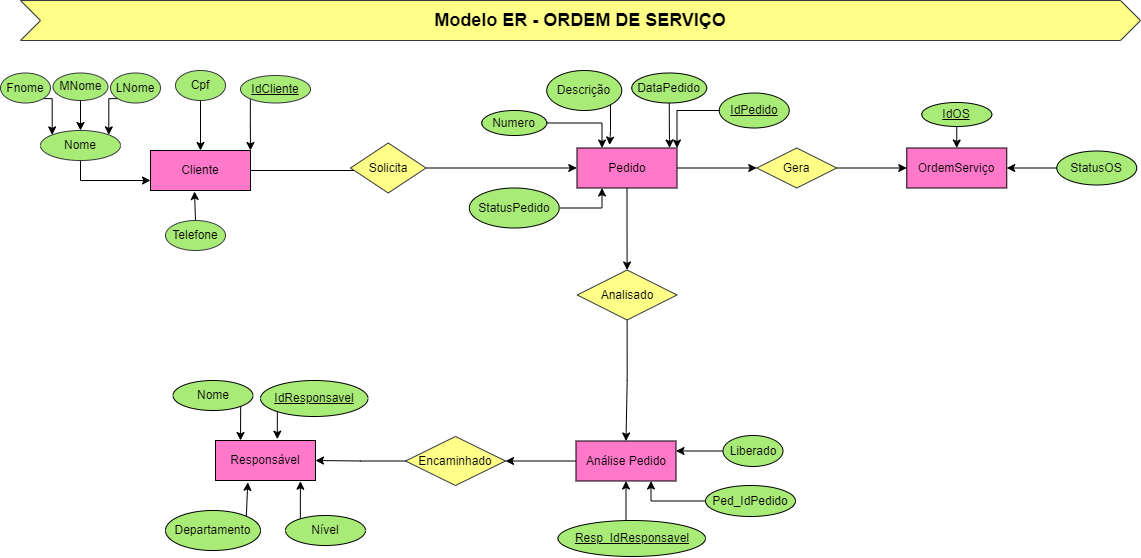

The diagram above was exported from draw.io. Its source (the exported page's mxGraphModel, read from the mxfile embedded in the PNG):
<mxGraphModel dx="1447" dy="750" grid="1" gridSize="10" guides="1" tooltips="1" connect="1" arrows="1" fold="1" page="1" pageScale="1" pageWidth="1169" pageHeight="827" math="0" shadow="0">
  <root>
    <mxCell id="0" />
    <mxCell id="1" parent="0" />
    <mxCell id="Qro3T0LNt9H2BFgdJBN8-64" style="edgeStyle=orthogonalEdgeStyle;rounded=0;orthogonalLoop=1;jettySize=auto;html=1;exitX=1;exitY=0.5;exitDx=0;exitDy=0;" edge="1" parent="1" source="Qro3T0LNt9H2BFgdJBN8-1">
      <mxGeometry relative="1" as="geometry">
        <mxPoint x="440" y="230" as="targetPoint" />
      </mxGeometry>
    </mxCell>
    <mxCell id="Qro3T0LNt9H2BFgdJBN8-1" value="Cliente" style="whiteSpace=wrap;html=1;align=center;fillColor=#FF78C9;" vertex="1" parent="1">
      <mxGeometry x="170" y="210" width="100" height="40" as="geometry" />
    </mxCell>
    <mxCell id="Qro3T0LNt9H2BFgdJBN8-2" value="Responsável" style="whiteSpace=wrap;html=1;align=center;fillColor=#FF78C9;" vertex="1" parent="1">
      <mxGeometry x="235" y="500" width="100" height="40" as="geometry" />
    </mxCell>
    <mxCell id="Qro3T0LNt9H2BFgdJBN8-74" style="edgeStyle=orthogonalEdgeStyle;rounded=0;orthogonalLoop=1;jettySize=auto;html=1;exitX=0.5;exitY=1;exitDx=0;exitDy=0;entryX=0.5;entryY=0;entryDx=0;entryDy=0;" edge="1" parent="1" source="Qro3T0LNt9H2BFgdJBN8-3" target="Qro3T0LNt9H2BFgdJBN8-28">
      <mxGeometry relative="1" as="geometry" />
    </mxCell>
    <mxCell id="Qro3T0LNt9H2BFgdJBN8-136" style="edgeStyle=orthogonalEdgeStyle;rounded=0;orthogonalLoop=1;jettySize=auto;html=1;exitX=1;exitY=0.5;exitDx=0;exitDy=0;entryX=0;entryY=0.5;entryDx=0;entryDy=0;fontSize=18;" edge="1" parent="1" source="Qro3T0LNt9H2BFgdJBN8-3" target="Qro3T0LNt9H2BFgdJBN8-36">
      <mxGeometry relative="1" as="geometry" />
    </mxCell>
    <mxCell id="Qro3T0LNt9H2BFgdJBN8-3" value="Pedido" style="whiteSpace=wrap;html=1;align=center;fillColor=#FF78C9;" vertex="1" parent="1">
      <mxGeometry x="596.5" y="207.5" width="100" height="40" as="geometry" />
    </mxCell>
    <mxCell id="Qro3T0LNt9H2BFgdJBN8-4" value="OrdemServiço" style="whiteSpace=wrap;html=1;align=center;fillColor=#FF78C9;flipV=1;direction=east;" vertex="1" parent="1">
      <mxGeometry x="926.25" y="207.5" width="100" height="40" as="geometry" />
    </mxCell>
    <mxCell id="Qro3T0LNt9H2BFgdJBN8-50" style="edgeStyle=orthogonalEdgeStyle;rounded=0;orthogonalLoop=1;jettySize=auto;html=1;exitX=0.5;exitY=1;exitDx=0;exitDy=0;entryX=0;entryY=0.75;entryDx=0;entryDy=0;" edge="1" parent="1" source="Qro3T0LNt9H2BFgdJBN8-5" target="Qro3T0LNt9H2BFgdJBN8-1">
      <mxGeometry relative="1" as="geometry" />
    </mxCell>
    <mxCell id="Qro3T0LNt9H2BFgdJBN8-5" value="Nome" style="ellipse;whiteSpace=wrap;html=1;align=center;fillColor=#A8EB76;strokeColor=#36393d;" vertex="1" parent="1">
      <mxGeometry x="60" y="190" width="80" height="30" as="geometry" />
    </mxCell>
    <mxCell id="Qro3T0LNt9H2BFgdJBN8-48" style="edgeStyle=orthogonalEdgeStyle;rounded=0;orthogonalLoop=1;jettySize=auto;html=1;exitX=1;exitY=1;exitDx=0;exitDy=0;entryX=0;entryY=0;entryDx=0;entryDy=0;" edge="1" parent="1" source="Qro3T0LNt9H2BFgdJBN8-6" target="Qro3T0LNt9H2BFgdJBN8-5">
      <mxGeometry relative="1" as="geometry" />
    </mxCell>
    <mxCell id="Qro3T0LNt9H2BFgdJBN8-6" value="Fnome" style="ellipse;whiteSpace=wrap;html=1;align=center;fillColor=#A8EB76;strokeColor=#36393d;" vertex="1" parent="1">
      <mxGeometry x="20" y="132.5" width="50" height="30" as="geometry" />
    </mxCell>
    <mxCell id="Qro3T0LNt9H2BFgdJBN8-45" style="edgeStyle=orthogonalEdgeStyle;rounded=0;orthogonalLoop=1;jettySize=auto;html=1;exitX=0.5;exitY=0;exitDx=0;exitDy=0;entryX=0.5;entryY=0;entryDx=0;entryDy=0;" edge="1" parent="1" source="Qro3T0LNt9H2BFgdJBN8-7" target="Qro3T0LNt9H2BFgdJBN8-5">
      <mxGeometry relative="1" as="geometry" />
    </mxCell>
    <mxCell id="Qro3T0LNt9H2BFgdJBN8-7" value="MNome" style="ellipse;whiteSpace=wrap;html=1;align=center;direction=west;fillColor=#A8EB76;strokeColor=#36393d;" vertex="1" parent="1">
      <mxGeometry x="72.5" y="132.5" width="55" height="27.5" as="geometry" />
    </mxCell>
    <mxCell id="Qro3T0LNt9H2BFgdJBN8-47" style="edgeStyle=orthogonalEdgeStyle;rounded=0;orthogonalLoop=1;jettySize=auto;html=1;exitX=0;exitY=1;exitDx=0;exitDy=0;entryX=1;entryY=0;entryDx=0;entryDy=0;" edge="1" parent="1" source="Qro3T0LNt9H2BFgdJBN8-8" target="Qro3T0LNt9H2BFgdJBN8-5">
      <mxGeometry relative="1" as="geometry" />
    </mxCell>
    <mxCell id="Qro3T0LNt9H2BFgdJBN8-8" value="LNome" style="ellipse;whiteSpace=wrap;html=1;align=center;fillColor=#A8EB76;strokeColor=#36393d;" vertex="1" parent="1">
      <mxGeometry x="130" y="132.5" width="50" height="30" as="geometry" />
    </mxCell>
    <mxCell id="Qro3T0LNt9H2BFgdJBN8-57" style="edgeStyle=orthogonalEdgeStyle;rounded=0;orthogonalLoop=1;jettySize=auto;html=1;exitX=0.5;exitY=1;exitDx=0;exitDy=0;entryX=0.5;entryY=0;entryDx=0;entryDy=0;" edge="1" parent="1" source="Qro3T0LNt9H2BFgdJBN8-9" target="Qro3T0LNt9H2BFgdJBN8-1">
      <mxGeometry relative="1" as="geometry" />
    </mxCell>
    <mxCell id="Qro3T0LNt9H2BFgdJBN8-9" value="Cpf" style="ellipse;whiteSpace=wrap;html=1;align=center;fillColor=#A8EB76;strokeColor=#36393d;" vertex="1" parent="1">
      <mxGeometry x="195" y="130" width="50" height="30" as="geometry" />
    </mxCell>
    <mxCell id="Qro3T0LNt9H2BFgdJBN8-59" style="edgeStyle=orthogonalEdgeStyle;rounded=0;orthogonalLoop=1;jettySize=auto;html=1;exitX=0;exitY=1;exitDx=0;exitDy=0;entryX=1;entryY=0;entryDx=0;entryDy=0;" edge="1" parent="1" source="Qro3T0LNt9H2BFgdJBN8-10" target="Qro3T0LNt9H2BFgdJBN8-1">
      <mxGeometry relative="1" as="geometry" />
    </mxCell>
    <mxCell id="Qro3T0LNt9H2BFgdJBN8-10" value="IdCliente" style="ellipse;whiteSpace=wrap;html=1;align=center;fontStyle=4;fillColor=#A8EB76;strokeColor=#36393d;" vertex="1" parent="1">
      <mxGeometry x="260" y="135" width="70" height="27.5" as="geometry" />
    </mxCell>
    <mxCell id="Qro3T0LNt9H2BFgdJBN8-62" style="edgeStyle=orthogonalEdgeStyle;rounded=0;orthogonalLoop=1;jettySize=auto;html=1;exitX=0.5;exitY=0;exitDx=0;exitDy=0;entryX=0.44;entryY=1.025;entryDx=0;entryDy=0;entryPerimeter=0;" edge="1" parent="1" source="Qro3T0LNt9H2BFgdJBN8-12" target="Qro3T0LNt9H2BFgdJBN8-1">
      <mxGeometry relative="1" as="geometry" />
    </mxCell>
    <mxCell id="Qro3T0LNt9H2BFgdJBN8-12" value="Telefone" style="ellipse;whiteSpace=wrap;html=1;align=center;fillColor=#A8EB76;strokeColor=#36393d;" vertex="1" parent="1">
      <mxGeometry x="185" y="280" width="60" height="30" as="geometry" />
    </mxCell>
    <mxCell id="Qro3T0LNt9H2BFgdJBN8-105" style="edgeStyle=orthogonalEdgeStyle;rounded=0;orthogonalLoop=1;jettySize=auto;html=1;exitX=1;exitY=1;exitDx=0;exitDy=0;entryX=0.25;entryY=0;entryDx=0;entryDy=0;fontSize=18;" edge="1" parent="1" source="Qro3T0LNt9H2BFgdJBN8-13" target="Qro3T0LNt9H2BFgdJBN8-2">
      <mxGeometry relative="1" as="geometry" />
    </mxCell>
    <mxCell id="Qro3T0LNt9H2BFgdJBN8-13" value="Nome" style="ellipse;whiteSpace=wrap;html=1;align=center;fillColor=#A8EB76;" vertex="1" parent="1">
      <mxGeometry x="192.5" y="440" width="80" height="30" as="geometry" />
    </mxCell>
    <mxCell id="Qro3T0LNt9H2BFgdJBN8-106" style="edgeStyle=orthogonalEdgeStyle;rounded=0;orthogonalLoop=1;jettySize=auto;html=1;exitX=0;exitY=1;exitDx=0;exitDy=0;entryX=0.618;entryY=-0.034;entryDx=0;entryDy=0;entryPerimeter=0;fontSize=18;" edge="1" parent="1" source="Qro3T0LNt9H2BFgdJBN8-14" target="Qro3T0LNt9H2BFgdJBN8-2">
      <mxGeometry relative="1" as="geometry" />
    </mxCell>
    <mxCell id="Qro3T0LNt9H2BFgdJBN8-14" value="IdResponsavel" style="ellipse;whiteSpace=wrap;html=1;align=center;fontStyle=4;fillColor=#A8EB76;" vertex="1" parent="1">
      <mxGeometry x="280" y="440" width="107.5" height="36" as="geometry" />
    </mxCell>
    <mxCell id="Qro3T0LNt9H2BFgdJBN8-109" style="edgeStyle=orthogonalEdgeStyle;rounded=0;orthogonalLoop=1;jettySize=auto;html=1;exitX=0;exitY=0;exitDx=0;exitDy=0;entryX=0.849;entryY=1.018;entryDx=0;entryDy=0;entryPerimeter=0;fontSize=18;" edge="1" parent="1" source="Qro3T0LNt9H2BFgdJBN8-15" target="Qro3T0LNt9H2BFgdJBN8-2">
      <mxGeometry relative="1" as="geometry" />
    </mxCell>
    <mxCell id="Qro3T0LNt9H2BFgdJBN8-15" value="Nível" style="ellipse;whiteSpace=wrap;html=1;align=center;fillColor=#A8EB76;" vertex="1" parent="1">
      <mxGeometry x="305" y="575" width="80" height="30" as="geometry" />
    </mxCell>
    <mxCell id="Qro3T0LNt9H2BFgdJBN8-107" style="edgeStyle=orthogonalEdgeStyle;rounded=0;orthogonalLoop=1;jettySize=auto;html=1;exitX=1;exitY=0;exitDx=0;exitDy=0;entryX=0.323;entryY=1.045;entryDx=0;entryDy=0;entryPerimeter=0;fontSize=18;" edge="1" parent="1" source="Qro3T0LNt9H2BFgdJBN8-16" target="Qro3T0LNt9H2BFgdJBN8-2">
      <mxGeometry relative="1" as="geometry" />
    </mxCell>
    <mxCell id="Qro3T0LNt9H2BFgdJBN8-16" value="Departamento" style="ellipse;whiteSpace=wrap;html=1;align=center;fillColor=#A8EB76;" vertex="1" parent="1">
      <mxGeometry x="185" y="570" width="95" height="40" as="geometry" />
    </mxCell>
    <mxCell id="Qro3T0LNt9H2BFgdJBN8-132" style="edgeStyle=orthogonalEdgeStyle;rounded=0;orthogonalLoop=1;jettySize=auto;html=1;exitX=0;exitY=0.5;exitDx=0;exitDy=0;entryX=1;entryY=0;entryDx=0;entryDy=0;fontSize=18;" edge="1" parent="1" source="Qro3T0LNt9H2BFgdJBN8-17" target="Qro3T0LNt9H2BFgdJBN8-3">
      <mxGeometry relative="1" as="geometry" />
    </mxCell>
    <mxCell id="Qro3T0LNt9H2BFgdJBN8-17" value="IdPedido" style="ellipse;whiteSpace=wrap;html=1;align=center;fontStyle=4;fillColor=#A8EB76;" vertex="1" parent="1">
      <mxGeometry x="738.75" y="152.5" width="70" height="35" as="geometry" />
    </mxCell>
    <mxCell id="Qro3T0LNt9H2BFgdJBN8-135" style="edgeStyle=orthogonalEdgeStyle;rounded=0;orthogonalLoop=1;jettySize=auto;html=1;exitX=1;exitY=0.5;exitDx=0;exitDy=0;entryX=0.25;entryY=0;entryDx=0;entryDy=0;fontSize=18;" edge="1" parent="1" source="Qro3T0LNt9H2BFgdJBN8-18" target="Qro3T0LNt9H2BFgdJBN8-3">
      <mxGeometry relative="1" as="geometry" />
    </mxCell>
    <mxCell id="Qro3T0LNt9H2BFgdJBN8-18" value="Numero" style="ellipse;whiteSpace=wrap;html=1;align=center;fillColor=#A8EB76;" vertex="1" parent="1">
      <mxGeometry x="501.25" y="170" width="65" height="25" as="geometry" />
    </mxCell>
    <mxCell id="Qro3T0LNt9H2BFgdJBN8-133" style="edgeStyle=orthogonalEdgeStyle;rounded=0;orthogonalLoop=1;jettySize=auto;html=1;exitX=0.5;exitY=1;exitDx=0;exitDy=0;entryX=0.926;entryY=0;entryDx=0;entryDy=0;entryPerimeter=0;fontSize=18;" edge="1" parent="1" source="Qro3T0LNt9H2BFgdJBN8-19" target="Qro3T0LNt9H2BFgdJBN8-3">
      <mxGeometry relative="1" as="geometry" />
    </mxCell>
    <mxCell id="Qro3T0LNt9H2BFgdJBN8-19" value="DataPedido" style="ellipse;whiteSpace=wrap;html=1;align=center;fillColor=#A8EB76;" vertex="1" parent="1">
      <mxGeometry x="651.25" y="132.5" width="75" height="30" as="geometry" />
    </mxCell>
    <mxCell id="Qro3T0LNt9H2BFgdJBN8-134" style="edgeStyle=orthogonalEdgeStyle;rounded=0;orthogonalLoop=1;jettySize=auto;html=1;exitX=1;exitY=1;exitDx=0;exitDy=0;entryX=0.326;entryY=-0.074;entryDx=0;entryDy=0;entryPerimeter=0;fontSize=18;" edge="1" parent="1" source="Qro3T0LNt9H2BFgdJBN8-20" target="Qro3T0LNt9H2BFgdJBN8-3">
      <mxGeometry relative="1" as="geometry" />
    </mxCell>
    <mxCell id="Qro3T0LNt9H2BFgdJBN8-20" value="Descrição" style="ellipse;whiteSpace=wrap;html=1;align=center;fillColor=#A8EB76;" vertex="1" parent="1">
      <mxGeometry x="566.25" y="130" width="75" height="40" as="geometry" />
    </mxCell>
    <mxCell id="Qro3T0LNt9H2BFgdJBN8-120" style="edgeStyle=orthogonalEdgeStyle;rounded=0;orthogonalLoop=1;jettySize=auto;html=1;exitX=1;exitY=0.5;exitDx=0;exitDy=0;entryX=0.25;entryY=1;entryDx=0;entryDy=0;fontSize=18;" edge="1" parent="1" source="Qro3T0LNt9H2BFgdJBN8-21" target="Qro3T0LNt9H2BFgdJBN8-3">
      <mxGeometry relative="1" as="geometry" />
    </mxCell>
    <mxCell id="Qro3T0LNt9H2BFgdJBN8-21" value="StatusPedido" style="ellipse;whiteSpace=wrap;html=1;align=center;fillColor=#A8EB76;" vertex="1" parent="1">
      <mxGeometry x="488.75" y="247.5" width="90" height="40" as="geometry" />
    </mxCell>
    <mxCell id="Qro3T0LNt9H2BFgdJBN8-138" style="edgeStyle=orthogonalEdgeStyle;rounded=0;orthogonalLoop=1;jettySize=auto;html=1;exitX=0.5;exitY=1;exitDx=0;exitDy=0;entryX=0.5;entryY=0;entryDx=0;entryDy=0;fontSize=18;" edge="1" parent="1" source="Qro3T0LNt9H2BFgdJBN8-22" target="Qro3T0LNt9H2BFgdJBN8-4">
      <mxGeometry relative="1" as="geometry" />
    </mxCell>
    <mxCell id="Qro3T0LNt9H2BFgdJBN8-22" value="IdOS" style="ellipse;whiteSpace=wrap;html=1;align=center;fontStyle=4;fillColor=#A8EB76;flipV=1;direction=east;" vertex="1" parent="1">
      <mxGeometry x="941.25" y="162" width="70" height="24" as="geometry" />
    </mxCell>
    <mxCell id="Qro3T0LNt9H2BFgdJBN8-141" style="edgeStyle=orthogonalEdgeStyle;rounded=0;orthogonalLoop=1;jettySize=auto;html=1;exitX=0;exitY=0.5;exitDx=0;exitDy=0;entryX=1;entryY=0.5;entryDx=0;entryDy=0;fontSize=18;" edge="1" parent="1" source="Qro3T0LNt9H2BFgdJBN8-23" target="Qro3T0LNt9H2BFgdJBN8-4">
      <mxGeometry relative="1" as="geometry" />
    </mxCell>
    <mxCell id="Qro3T0LNt9H2BFgdJBN8-23" value="StatusOS" style="ellipse;whiteSpace=wrap;html=1;align=center;fillColor=#A8EB76;flipV=1;direction=east;" vertex="1" parent="1">
      <mxGeometry x="1076.25" y="210.5" width="80" height="34" as="geometry" />
    </mxCell>
    <mxCell id="Qro3T0LNt9H2BFgdJBN8-116" style="edgeStyle=orthogonalEdgeStyle;rounded=0;orthogonalLoop=1;jettySize=auto;html=1;exitX=0;exitY=0.5;exitDx=0;exitDy=0;entryX=1;entryY=0.5;entryDx=0;entryDy=0;fontSize=18;" edge="1" parent="1" source="Qro3T0LNt9H2BFgdJBN8-27" target="Qro3T0LNt9H2BFgdJBN8-2">
      <mxGeometry relative="1" as="geometry" />
    </mxCell>
    <mxCell id="Qro3T0LNt9H2BFgdJBN8-27" value="Encaminhado" style="shape=rhombus;perimeter=rhombusPerimeter;whiteSpace=wrap;html=1;align=center;fillColor=#ffff88;strokeColor=#36393d;" vertex="1" parent="1">
      <mxGeometry x="425" y="496" width="100" height="49" as="geometry" />
    </mxCell>
    <mxCell id="Qro3T0LNt9H2BFgdJBN8-112" style="edgeStyle=orthogonalEdgeStyle;rounded=0;orthogonalLoop=1;jettySize=auto;html=1;exitX=0.5;exitY=1;exitDx=0;exitDy=0;entryX=0.5;entryY=0;entryDx=0;entryDy=0;fontSize=18;" edge="1" parent="1" source="Qro3T0LNt9H2BFgdJBN8-28" target="Qro3T0LNt9H2BFgdJBN8-93">
      <mxGeometry relative="1" as="geometry" />
    </mxCell>
    <mxCell id="Qro3T0LNt9H2BFgdJBN8-28" value="Analisado" style="shape=rhombus;perimeter=rhombusPerimeter;whiteSpace=wrap;html=1;align=center;fillColor=#ffff88;strokeColor=#36393d;" vertex="1" parent="1">
      <mxGeometry x="596.75" y="329.5" width="99.75" height="50" as="geometry" />
    </mxCell>
    <mxCell id="Qro3T0LNt9H2BFgdJBN8-65" style="edgeStyle=orthogonalEdgeStyle;rounded=0;orthogonalLoop=1;jettySize=auto;html=1;exitX=1;exitY=0.5;exitDx=0;exitDy=0;" edge="1" parent="1" source="Qro3T0LNt9H2BFgdJBN8-29">
      <mxGeometry relative="1" as="geometry">
        <mxPoint x="596.25" y="227.5" as="targetPoint" />
      </mxGeometry>
    </mxCell>
    <mxCell id="Qro3T0LNt9H2BFgdJBN8-29" value="Solicita" style="shape=rhombus;perimeter=rhombusPerimeter;whiteSpace=wrap;html=1;align=center;fillColor=#ffff88;strokeColor=#36393d;" vertex="1" parent="1">
      <mxGeometry x="370" y="202.5" width="75.5" height="50" as="geometry" />
    </mxCell>
    <mxCell id="Qro3T0LNt9H2BFgdJBN8-137" style="edgeStyle=orthogonalEdgeStyle;rounded=0;orthogonalLoop=1;jettySize=auto;html=1;exitX=1;exitY=0.5;exitDx=0;exitDy=0;fontSize=18;" edge="1" parent="1" source="Qro3T0LNt9H2BFgdJBN8-36" target="Qro3T0LNt9H2BFgdJBN8-4">
      <mxGeometry relative="1" as="geometry" />
    </mxCell>
    <mxCell id="Qro3T0LNt9H2BFgdJBN8-36" value="Gera" style="shape=rhombus;perimeter=rhombusPerimeter;whiteSpace=wrap;html=1;align=center;fillColor=#ffff88;strokeColor=#36393d;flipV=1;direction=east;" vertex="1" parent="1">
      <mxGeometry x="776.25" y="207.5" width="80" height="40" as="geometry" />
    </mxCell>
    <mxCell id="Qro3T0LNt9H2BFgdJBN8-91" value="Modelo ER - ORDEM DE SERVIÇO" style="shape=step;perimeter=stepPerimeter;whiteSpace=wrap;html=1;fixedSize=1;fillColor=#ffff88;strokeColor=#36393d;fontSize=18;fontStyle=1" vertex="1" parent="1">
      <mxGeometry x="40" y="60" width="1120" height="40" as="geometry" />
    </mxCell>
    <mxCell id="Qro3T0LNt9H2BFgdJBN8-114" style="edgeStyle=orthogonalEdgeStyle;rounded=0;orthogonalLoop=1;jettySize=auto;html=1;exitX=0;exitY=0.5;exitDx=0;exitDy=0;entryX=1;entryY=0.5;entryDx=0;entryDy=0;fontSize=18;" edge="1" parent="1" source="Qro3T0LNt9H2BFgdJBN8-93" target="Qro3T0LNt9H2BFgdJBN8-27">
      <mxGeometry relative="1" as="geometry" />
    </mxCell>
    <mxCell id="Qro3T0LNt9H2BFgdJBN8-93" value="Análise Pedido" style="whiteSpace=wrap;html=1;align=center;fillColor=#FF78C9;" vertex="1" parent="1">
      <mxGeometry x="595.5" y="500.5" width="100" height="40" as="geometry" />
    </mxCell>
    <mxCell id="Qro3T0LNt9H2BFgdJBN8-102" style="edgeStyle=orthogonalEdgeStyle;rounded=0;orthogonalLoop=1;jettySize=auto;html=1;exitX=0;exitY=0.5;exitDx=0;exitDy=0;entryX=0.75;entryY=1;entryDx=0;entryDy=0;fontSize=18;" edge="1" parent="1" source="Qro3T0LNt9H2BFgdJBN8-95" target="Qro3T0LNt9H2BFgdJBN8-93">
      <mxGeometry relative="1" as="geometry" />
    </mxCell>
    <mxCell id="Qro3T0LNt9H2BFgdJBN8-95" value="Ped_IdPedido" style="ellipse;whiteSpace=wrap;html=1;align=center;fillColor=#A8EB76;" vertex="1" parent="1">
      <mxGeometry x="725" y="545" width="90" height="31" as="geometry" />
    </mxCell>
    <mxCell id="Qro3T0LNt9H2BFgdJBN8-96" style="edgeStyle=orthogonalEdgeStyle;rounded=0;orthogonalLoop=1;jettySize=auto;html=1;exitX=0.5;exitY=0;exitDx=0;exitDy=0;entryX=0.5;entryY=1;entryDx=0;entryDy=0;" edge="1" parent="1" source="Qro3T0LNt9H2BFgdJBN8-97" target="Qro3T0LNt9H2BFgdJBN8-93">
      <mxGeometry relative="1" as="geometry" />
    </mxCell>
    <mxCell id="Qro3T0LNt9H2BFgdJBN8-97" value="Resp_IdResponsavel" style="ellipse;whiteSpace=wrap;html=1;align=center;fontStyle=4;fillColor=#A8EB76;" vertex="1" parent="1">
      <mxGeometry x="577.5" y="580" width="147.5" height="36" as="geometry" />
    </mxCell>
    <mxCell id="Qro3T0LNt9H2BFgdJBN8-101" style="edgeStyle=orthogonalEdgeStyle;rounded=0;orthogonalLoop=1;jettySize=auto;html=1;entryX=1;entryY=0.25;entryDx=0;entryDy=0;fontSize=18;" edge="1" parent="1" source="Qro3T0LNt9H2BFgdJBN8-99" target="Qro3T0LNt9H2BFgdJBN8-93">
      <mxGeometry relative="1" as="geometry" />
    </mxCell>
    <mxCell id="Qro3T0LNt9H2BFgdJBN8-99" value="Liberado" style="ellipse;whiteSpace=wrap;html=1;align=center;fillColor=#A8EB76;" vertex="1" parent="1">
      <mxGeometry x="742.5" y="495" width="60" height="31" as="geometry" />
    </mxCell>
  </root>
</mxGraphModel>